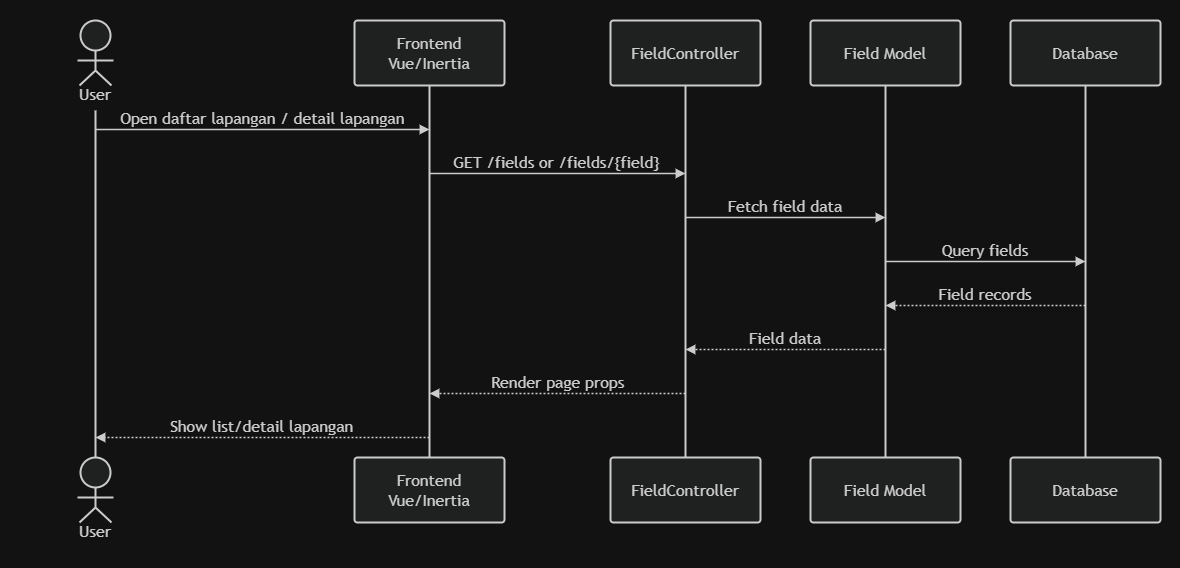

The diagram above was exported from draw.io. Its source (the exported page's mxGraphModel, read from the mxfile embedded in the PNG):
<mxGraphModel dx="1564" dy="784" grid="1" gridSize="10" guides="1" tooltips="1" connect="1" arrows="1" fold="1" page="1" pageScale="1" pageWidth="850" pageHeight="1100" math="0" shadow="0">
  <root>
    <mxCell id="0" />
    <mxCell id="1" parent="0" />
    <UserObject label="" mermaidData="{&#10;  &quot;data&quot;: &quot;sequenceDiagram\n    actor User\n    participant FE as Frontend Vue/Inertia\n    participant FC as FieldController\n    participant F as Field Model\n    participant DB as Database\n\n    User-&gt;&gt;FE: Open daftar lapangan / detail lapangan\n    FE-&gt;&gt;FC: GET /fields or /fields/{field}\n    FC-&gt;&gt;F: Fetch field data\n    F-&gt;&gt;DB: Query fields\n    DB--&gt;&gt;F: Field records\n    F--&gt;&gt;FC: Field data\n    FC--&gt;&gt;FE: Render page props\n    FE--&gt;&gt;User: Show list/detail lapangan&quot;,&#10;  &quot;config&quot;: null&#10;}" id="iEmYIFjErIUe_fxlC4cl-144">
      <mxCell connectable="0" parent="1" style="group;transparentBounds=1;editIcon=1;lockedGroup=0;groupPadding=20;" vertex="1">
        <mxGeometry as="geometry" />
      </mxCell>
    </UserObject>
    <UserObject label="User" mermaidId="n:User" mermaidBaseStyle="html=1;shape=umlLifeline;perimeter=lifelinePerimeter;whiteSpace=wrap;container=1;dropTarget=0;collapsible=0;recursiveResize=0;outlineConnect=0;portConstraint=eastwest;newEdgeStyle={&quot;edgeStyle&quot;:&quot;elbowEdgeStyle&quot;,&quot;elbow&quot;:&quot;vertical&quot;,&quot;curved&quot;:0,&quot;rounded&quot;:0};lifelineDashed=0;strokeWidth=2;rounded=1;absoluteArcSize=1;arcSize=6;lifelineColor=light-dark(#9370DB,#cccccc);participant=seqActorStick;verticalAlign=bottom;align=center;spacingBottom=4;size=90;fillColor=light-dark(#ECECFF,#1f2020);strokeColor=light-dark(#9370DB,#cccccc);fontColor=light-dark(#333333,#cccccc);fontFamily=Trebuchet MS,Verdana,Arial,sans-serif;fontSize=16;" mermaidBaseValue="User" id="iEmYIFjErIUe_fxlC4cl-145">
      <mxCell parent="iEmYIFjErIUe_fxlC4cl-144" style="html=1;shape=umlLifeline;perimeter=lifelinePerimeter;whiteSpace=wrap;container=1;dropTarget=0;collapsible=0;recursiveResize=0;outlineConnect=0;portConstraint=eastwest;newEdgeStyle={&quot;edgeStyle&quot;:&quot;elbowEdgeStyle&quot;,&quot;elbow&quot;:&quot;vertical&quot;,&quot;curved&quot;:0,&quot;rounded&quot;:0};lifelineDashed=0;strokeWidth=2;rounded=1;absoluteArcSize=1;arcSize=6;lifelineColor=light-dark(#9370DB,#cccccc);participant=seqActorStick;verticalAlign=bottom;align=center;spacingBottom=4;size=90;fillColor=light-dark(#ECECFF,#1f2020);strokeColor=light-dark(#9370DB,#cccccc);fontColor=light-dark(#333333,#cccccc);fontFamily=Trebuchet MS,Verdana,Arial,sans-serif;fontSize=16;" vertex="1">
        <mxGeometry height="437" width="150" x="40" y="830" as="geometry" />
      </mxCell>
    </UserObject>
    <mxCell id="iEmYIFjErIUe_fxlC4cl-146" parent="iEmYIFjErIUe_fxlC4cl-144" style="html=1;shape=umlLifeline;perimeter=lifelinePerimeter;whiteSpace=wrap;container=1;dropTarget=0;collapsible=0;recursiveResize=0;outlineConnect=0;portConstraint=eastwest;lifelineDashed=0;strokeWidth=2;rounded=1;absoluteArcSize=1;arcSize=6;lifelineColor=light-dark(#9370DB,#cccccc);size=90;participant=seqActorStick;verticalAlign=bottom;align=center;spacingBottom=4;fillColor=light-dark(#ECECFF,#1f2020);strokeColor=light-dark(#9370DB,#cccccc);fontColor=light-dark(#333333,#cccccc);fontFamily=Trebuchet MS,Verdana,Arial,sans-serif;fontSize=16;" value="User" vertex="1">
      <mxGeometry height="90" width="150" x="40" y="1267" as="geometry" />
    </mxCell>
    <UserObject label="Frontend Vue/Inertia" mermaidId="n:FE" mermaidBaseStyle="html=1;shape=umlLifeline;perimeter=lifelinePerimeter;whiteSpace=wrap;container=1;dropTarget=0;collapsible=0;recursiveResize=0;outlineConnect=0;portConstraint=eastwest;newEdgeStyle={&quot;edgeStyle&quot;:&quot;elbowEdgeStyle&quot;,&quot;elbow&quot;:&quot;vertical&quot;,&quot;curved&quot;:0,&quot;rounded&quot;:0};lifelineDashed=0;strokeWidth=2;rounded=1;absoluteArcSize=1;arcSize=6;lifelineColor=light-dark(#9370DB,#cccccc);size=65;fillColor=light-dark(#ECECFF,#1f2020);strokeColor=light-dark(#9370DB,#cccccc);fontColor=light-dark(#333333,#cccccc);fontFamily=Trebuchet MS,Verdana,Arial,sans-serif;fontSize=16;" mermaidBaseValue="Frontend Vue/Inertia" id="iEmYIFjErIUe_fxlC4cl-147">
      <mxCell parent="iEmYIFjErIUe_fxlC4cl-144" style="html=1;shape=umlLifeline;perimeter=lifelinePerimeter;whiteSpace=wrap;container=1;dropTarget=0;collapsible=0;recursiveResize=0;outlineConnect=0;portConstraint=eastwest;newEdgeStyle={&quot;edgeStyle&quot;:&quot;elbowEdgeStyle&quot;,&quot;elbow&quot;:&quot;vertical&quot;,&quot;curved&quot;:0,&quot;rounded&quot;:0};lifelineDashed=0;strokeWidth=2;rounded=1;absoluteArcSize=1;arcSize=6;lifelineColor=light-dark(#9370DB,#cccccc);size=65;fillColor=light-dark(#ECECFF,#1f2020);strokeColor=light-dark(#9370DB,#cccccc);fontColor=light-dark(#333333,#cccccc);fontFamily=Trebuchet MS,Verdana,Arial,sans-serif;fontSize=16;" vertex="1">
        <mxGeometry height="437" width="150" x="374" y="830" as="geometry" />
      </mxCell>
    </UserObject>
    <mxCell id="iEmYIFjErIUe_fxlC4cl-148" parent="iEmYIFjErIUe_fxlC4cl-144" style="html=1;rounded=1;absoluteArcSize=1;arcSize=6;verticalAlign=middle;align=center;strokeWidth=2;whiteSpace=wrap;fillColor=light-dark(#ECECFF,#1f2020);strokeColor=light-dark(#9370DB,#cccccc);fontColor=light-dark(#333333,#cccccc);fontFamily=Trebuchet MS,Verdana,Arial,sans-serif;fontSize=16;" value="Frontend Vue/Inertia" vertex="1">
      <mxGeometry height="65" width="150" x="374" y="1267" as="geometry" />
    </mxCell>
    <UserObject label="FieldController" mermaidId="n:FC" mermaidBaseStyle="html=1;shape=umlLifeline;perimeter=lifelinePerimeter;whiteSpace=wrap;container=1;dropTarget=0;collapsible=0;recursiveResize=0;outlineConnect=0;portConstraint=eastwest;newEdgeStyle={&quot;edgeStyle&quot;:&quot;elbowEdgeStyle&quot;,&quot;elbow&quot;:&quot;vertical&quot;,&quot;curved&quot;:0,&quot;rounded&quot;:0};lifelineDashed=0;strokeWidth=2;rounded=1;absoluteArcSize=1;arcSize=6;lifelineColor=light-dark(#9370DB,#cccccc);size=65;fillColor=light-dark(#ECECFF,#1f2020);strokeColor=light-dark(#9370DB,#cccccc);fontColor=light-dark(#333333,#cccccc);fontFamily=Trebuchet MS,Verdana,Arial,sans-serif;fontSize=16;" mermaidBaseValue="FieldController" id="iEmYIFjErIUe_fxlC4cl-149">
      <mxCell parent="iEmYIFjErIUe_fxlC4cl-144" style="html=1;shape=umlLifeline;perimeter=lifelinePerimeter;whiteSpace=wrap;container=1;dropTarget=0;collapsible=0;recursiveResize=0;outlineConnect=0;portConstraint=eastwest;newEdgeStyle={&quot;edgeStyle&quot;:&quot;elbowEdgeStyle&quot;,&quot;elbow&quot;:&quot;vertical&quot;,&quot;curved&quot;:0,&quot;rounded&quot;:0};lifelineDashed=0;strokeWidth=2;rounded=1;absoluteArcSize=1;arcSize=6;lifelineColor=light-dark(#9370DB,#cccccc);size=65;fillColor=light-dark(#ECECFF,#1f2020);strokeColor=light-dark(#9370DB,#cccccc);fontColor=light-dark(#333333,#cccccc);fontFamily=Trebuchet MS,Verdana,Arial,sans-serif;fontSize=16;" vertex="1">
        <mxGeometry height="437" width="150" x="630" y="830" as="geometry" />
      </mxCell>
    </UserObject>
    <mxCell id="iEmYIFjErIUe_fxlC4cl-150" parent="iEmYIFjErIUe_fxlC4cl-144" style="html=1;rounded=1;absoluteArcSize=1;arcSize=6;verticalAlign=middle;align=center;strokeWidth=2;whiteSpace=wrap;fillColor=light-dark(#ECECFF,#1f2020);strokeColor=light-dark(#9370DB,#cccccc);fontColor=light-dark(#333333,#cccccc);fontFamily=Trebuchet MS,Verdana,Arial,sans-serif;fontSize=16;" value="FieldController" vertex="1">
      <mxGeometry height="65" width="150" x="630" y="1267" as="geometry" />
    </mxCell>
    <UserObject label="Field Model" mermaidId="n:F" mermaidBaseStyle="html=1;shape=umlLifeline;perimeter=lifelinePerimeter;whiteSpace=wrap;container=1;dropTarget=0;collapsible=0;recursiveResize=0;outlineConnect=0;portConstraint=eastwest;newEdgeStyle={&quot;edgeStyle&quot;:&quot;elbowEdgeStyle&quot;,&quot;elbow&quot;:&quot;vertical&quot;,&quot;curved&quot;:0,&quot;rounded&quot;:0};lifelineDashed=0;strokeWidth=2;rounded=1;absoluteArcSize=1;arcSize=6;lifelineColor=light-dark(#9370DB,#cccccc);size=65;fillColor=light-dark(#ECECFF,#1f2020);strokeColor=light-dark(#9370DB,#cccccc);fontColor=light-dark(#333333,#cccccc);fontFamily=Trebuchet MS,Verdana,Arial,sans-serif;fontSize=16;" mermaidBaseValue="Field Model" id="iEmYIFjErIUe_fxlC4cl-151">
      <mxCell parent="iEmYIFjErIUe_fxlC4cl-144" style="html=1;shape=umlLifeline;perimeter=lifelinePerimeter;whiteSpace=wrap;container=1;dropTarget=0;collapsible=0;recursiveResize=0;outlineConnect=0;portConstraint=eastwest;newEdgeStyle={&quot;edgeStyle&quot;:&quot;elbowEdgeStyle&quot;,&quot;elbow&quot;:&quot;vertical&quot;,&quot;curved&quot;:0,&quot;rounded&quot;:0};lifelineDashed=0;strokeWidth=2;rounded=1;absoluteArcSize=1;arcSize=6;lifelineColor=light-dark(#9370DB,#cccccc);size=65;fillColor=light-dark(#ECECFF,#1f2020);strokeColor=light-dark(#9370DB,#cccccc);fontColor=light-dark(#333333,#cccccc);fontFamily=Trebuchet MS,Verdana,Arial,sans-serif;fontSize=16;" vertex="1">
        <mxGeometry height="437" width="150" x="830" y="830" as="geometry" />
      </mxCell>
    </UserObject>
    <mxCell id="iEmYIFjErIUe_fxlC4cl-152" parent="iEmYIFjErIUe_fxlC4cl-144" style="html=1;rounded=1;absoluteArcSize=1;arcSize=6;verticalAlign=middle;align=center;strokeWidth=2;whiteSpace=wrap;fillColor=light-dark(#ECECFF,#1f2020);strokeColor=light-dark(#9370DB,#cccccc);fontColor=light-dark(#333333,#cccccc);fontFamily=Trebuchet MS,Verdana,Arial,sans-serif;fontSize=16;" value="Field Model" vertex="1">
      <mxGeometry height="65" width="150" x="830" y="1267" as="geometry" />
    </mxCell>
    <UserObject label="Database" mermaidId="n:DB" mermaidBaseStyle="html=1;shape=umlLifeline;perimeter=lifelinePerimeter;whiteSpace=wrap;container=1;dropTarget=0;collapsible=0;recursiveResize=0;outlineConnect=0;portConstraint=eastwest;newEdgeStyle={&quot;edgeStyle&quot;:&quot;elbowEdgeStyle&quot;,&quot;elbow&quot;:&quot;vertical&quot;,&quot;curved&quot;:0,&quot;rounded&quot;:0};lifelineDashed=0;strokeWidth=2;rounded=1;absoluteArcSize=1;arcSize=6;lifelineColor=light-dark(#9370DB,#cccccc);size=65;fillColor=light-dark(#ECECFF,#1f2020);strokeColor=light-dark(#9370DB,#cccccc);fontColor=light-dark(#333333,#cccccc);fontFamily=Trebuchet MS,Verdana,Arial,sans-serif;fontSize=16;" mermaidBaseValue="Database" id="iEmYIFjErIUe_fxlC4cl-153">
      <mxCell parent="iEmYIFjErIUe_fxlC4cl-144" style="html=1;shape=umlLifeline;perimeter=lifelinePerimeter;whiteSpace=wrap;container=1;dropTarget=0;collapsible=0;recursiveResize=0;outlineConnect=0;portConstraint=eastwest;newEdgeStyle={&quot;edgeStyle&quot;:&quot;elbowEdgeStyle&quot;,&quot;elbow&quot;:&quot;vertical&quot;,&quot;curved&quot;:0,&quot;rounded&quot;:0};lifelineDashed=0;strokeWidth=2;rounded=1;absoluteArcSize=1;arcSize=6;lifelineColor=light-dark(#9370DB,#cccccc);size=65;fillColor=light-dark(#ECECFF,#1f2020);strokeColor=light-dark(#9370DB,#cccccc);fontColor=light-dark(#333333,#cccccc);fontFamily=Trebuchet MS,Verdana,Arial,sans-serif;fontSize=16;" vertex="1">
        <mxGeometry height="437" width="150" x="1030" y="830" as="geometry" />
      </mxCell>
    </UserObject>
    <mxCell id="iEmYIFjErIUe_fxlC4cl-154" parent="iEmYIFjErIUe_fxlC4cl-144" style="html=1;rounded=1;absoluteArcSize=1;arcSize=6;verticalAlign=middle;align=center;strokeWidth=2;whiteSpace=wrap;fillColor=light-dark(#ECECFF,#1f2020);strokeColor=light-dark(#9370DB,#cccccc);fontColor=light-dark(#333333,#cccccc);fontFamily=Trebuchet MS,Verdana,Arial,sans-serif;fontSize=16;" value="Database" vertex="1">
      <mxGeometry height="65" width="150" x="1030" y="1267" as="geometry" />
    </mxCell>
    <UserObject label="Open daftar lapangan / detail lapangan" mermaidId="e:User-&gt;FE#0" mermaidBaseStyle="endArrow=block;verticalAlign=bottom;edgeStyle=elbowEdgeStyle;elbow=vertical;curved=0;rounded=0;fontSize=16;labelBackgroundColor=none;strokeWidth=1.5;strokeColor=light-dark(#333333,#cccccc);fontColor=light-dark(#333333,#cccccc);fontFamily=Trebuchet MS,Verdana,Arial,sans-serif;" mermaidBaseValue="Open daftar lapangan / detail lapangan" id="iEmYIFjErIUe_fxlC4cl-155">
      <mxCell edge="1" parent="iEmYIFjErIUe_fxlC4cl-144" style="endArrow=block;verticalAlign=bottom;edgeStyle=elbowEdgeStyle;elbow=vertical;curved=0;rounded=0;fontSize=16;labelBackgroundColor=none;strokeWidth=1.5;strokeColor=light-dark(#333333,#cccccc);fontColor=light-dark(#333333,#cccccc);fontFamily=Trebuchet MS,Verdana,Arial,sans-serif;">
        <mxGeometry relative="1" as="geometry">
          <Array as="points">
            <mxPoint x="282" y="939" />
          </Array>
          <mxPoint x="115" y="939" as="sourcePoint" />
          <mxPoint x="449" y="939" as="targetPoint" />
        </mxGeometry>
      </mxCell>
    </UserObject>
    <UserObject label="GET /fields or /fields/{field}" mermaidId="e:FE-&gt;FC#0" mermaidBaseStyle="endArrow=block;verticalAlign=bottom;edgeStyle=elbowEdgeStyle;elbow=vertical;curved=0;rounded=0;fontSize=16;labelBackgroundColor=none;strokeWidth=1.5;strokeColor=light-dark(#333333,#cccccc);fontColor=light-dark(#333333,#cccccc);fontFamily=Trebuchet MS,Verdana,Arial,sans-serif;" mermaidBaseValue="GET /fields or /fields/{field}" id="iEmYIFjErIUe_fxlC4cl-156">
      <mxCell edge="1" parent="iEmYIFjErIUe_fxlC4cl-144" style="endArrow=block;verticalAlign=bottom;edgeStyle=elbowEdgeStyle;elbow=vertical;curved=0;rounded=0;fontSize=16;labelBackgroundColor=none;strokeWidth=1.5;strokeColor=light-dark(#333333,#cccccc);fontColor=light-dark(#333333,#cccccc);fontFamily=Trebuchet MS,Verdana,Arial,sans-serif;">
        <mxGeometry relative="1" as="geometry">
          <Array as="points">
            <mxPoint x="577" y="983" />
          </Array>
          <mxPoint x="449" y="983" as="sourcePoint" />
          <mxPoint x="705" y="983" as="targetPoint" />
        </mxGeometry>
      </mxCell>
    </UserObject>
    <UserObject label="Fetch field data" mermaidId="e:FC-&gt;F#0" mermaidBaseStyle="endArrow=block;verticalAlign=bottom;edgeStyle=elbowEdgeStyle;elbow=vertical;curved=0;rounded=0;fontSize=16;labelBackgroundColor=none;strokeWidth=1.5;strokeColor=light-dark(#333333,#cccccc);fontColor=light-dark(#333333,#cccccc);fontFamily=Trebuchet MS,Verdana,Arial,sans-serif;" mermaidBaseValue="Fetch field data" id="iEmYIFjErIUe_fxlC4cl-157">
      <mxCell edge="1" parent="iEmYIFjErIUe_fxlC4cl-144" style="endArrow=block;verticalAlign=bottom;edgeStyle=elbowEdgeStyle;elbow=vertical;curved=0;rounded=0;fontSize=16;labelBackgroundColor=none;strokeWidth=1.5;strokeColor=light-dark(#333333,#cccccc);fontColor=light-dark(#333333,#cccccc);fontFamily=Trebuchet MS,Verdana,Arial,sans-serif;">
        <mxGeometry relative="1" as="geometry">
          <Array as="points">
            <mxPoint x="805" y="1027" />
          </Array>
          <mxPoint x="705" y="1027" as="sourcePoint" />
          <mxPoint x="905" y="1027" as="targetPoint" />
        </mxGeometry>
      </mxCell>
    </UserObject>
    <UserObject label="Query fields" mermaidId="e:F-&gt;DB#0" mermaidBaseStyle="endArrow=block;verticalAlign=bottom;edgeStyle=elbowEdgeStyle;elbow=vertical;curved=0;rounded=0;fontSize=16;labelBackgroundColor=none;strokeWidth=1.5;strokeColor=light-dark(#333333,#cccccc);fontColor=light-dark(#333333,#cccccc);fontFamily=Trebuchet MS,Verdana,Arial,sans-serif;" mermaidBaseValue="Query fields" id="iEmYIFjErIUe_fxlC4cl-158">
      <mxCell edge="1" parent="iEmYIFjErIUe_fxlC4cl-144" style="endArrow=block;verticalAlign=bottom;edgeStyle=elbowEdgeStyle;elbow=vertical;curved=0;rounded=0;fontSize=16;labelBackgroundColor=none;strokeWidth=1.5;strokeColor=light-dark(#333333,#cccccc);fontColor=light-dark(#333333,#cccccc);fontFamily=Trebuchet MS,Verdana,Arial,sans-serif;">
        <mxGeometry relative="1" as="geometry">
          <Array as="points">
            <mxPoint x="1005" y="1071" />
          </Array>
          <mxPoint x="905" y="1071" as="sourcePoint" />
          <mxPoint x="1105" y="1071" as="targetPoint" />
        </mxGeometry>
      </mxCell>
    </UserObject>
    <UserObject label="Field records" mermaidId="e:DB-&gt;F#0" mermaidBaseStyle="dashed=1;fixDash=1;dashPattern=2 2;endArrow=block;verticalAlign=bottom;edgeStyle=elbowEdgeStyle;elbow=vertical;curved=0;rounded=0;fontSize=16;labelBackgroundColor=none;strokeWidth=1.5;strokeColor=light-dark(#333333,#cccccc);fontColor=light-dark(#333333,#cccccc);fontFamily=Trebuchet MS,Verdana,Arial,sans-serif;" mermaidBaseValue="Field records" id="iEmYIFjErIUe_fxlC4cl-159">
      <mxCell edge="1" parent="iEmYIFjErIUe_fxlC4cl-144" style="dashed=1;fixDash=1;dashPattern=2 2;endArrow=block;verticalAlign=bottom;edgeStyle=elbowEdgeStyle;elbow=vertical;curved=0;rounded=0;fontSize=16;labelBackgroundColor=none;strokeWidth=1.5;strokeColor=light-dark(#333333,#cccccc);fontColor=light-dark(#333333,#cccccc);fontFamily=Trebuchet MS,Verdana,Arial,sans-serif;">
        <mxGeometry relative="1" as="geometry">
          <Array as="points">
            <mxPoint x="1005" y="1115" />
          </Array>
          <mxPoint x="1105" y="1115" as="sourcePoint" />
          <mxPoint x="905" y="1115" as="targetPoint" />
        </mxGeometry>
      </mxCell>
    </UserObject>
    <UserObject label="Field data" mermaidId="e:F-&gt;FC#0" mermaidBaseStyle="dashed=1;fixDash=1;dashPattern=2 2;endArrow=block;verticalAlign=bottom;edgeStyle=elbowEdgeStyle;elbow=vertical;curved=0;rounded=0;fontSize=16;labelBackgroundColor=none;strokeWidth=1.5;strokeColor=light-dark(#333333,#cccccc);fontColor=light-dark(#333333,#cccccc);fontFamily=Trebuchet MS,Verdana,Arial,sans-serif;" mermaidBaseValue="Field data" id="iEmYIFjErIUe_fxlC4cl-160">
      <mxCell edge="1" parent="iEmYIFjErIUe_fxlC4cl-144" style="dashed=1;fixDash=1;dashPattern=2 2;endArrow=block;verticalAlign=bottom;edgeStyle=elbowEdgeStyle;elbow=vertical;curved=0;rounded=0;fontSize=16;labelBackgroundColor=none;strokeWidth=1.5;strokeColor=light-dark(#333333,#cccccc);fontColor=light-dark(#333333,#cccccc);fontFamily=Trebuchet MS,Verdana,Arial,sans-serif;">
        <mxGeometry relative="1" as="geometry">
          <Array as="points">
            <mxPoint x="805" y="1159" />
          </Array>
          <mxPoint x="905" y="1159" as="sourcePoint" />
          <mxPoint x="705" y="1159" as="targetPoint" />
        </mxGeometry>
      </mxCell>
    </UserObject>
    <UserObject label="Render page props" mermaidId="e:FC-&gt;FE#0" mermaidBaseStyle="dashed=1;fixDash=1;dashPattern=2 2;endArrow=block;verticalAlign=bottom;edgeStyle=elbowEdgeStyle;elbow=vertical;curved=0;rounded=0;fontSize=16;labelBackgroundColor=none;strokeWidth=1.5;strokeColor=light-dark(#333333,#cccccc);fontColor=light-dark(#333333,#cccccc);fontFamily=Trebuchet MS,Verdana,Arial,sans-serif;" mermaidBaseValue="Render page props" id="iEmYIFjErIUe_fxlC4cl-161">
      <mxCell edge="1" parent="iEmYIFjErIUe_fxlC4cl-144" style="dashed=1;fixDash=1;dashPattern=2 2;endArrow=block;verticalAlign=bottom;edgeStyle=elbowEdgeStyle;elbow=vertical;curved=0;rounded=0;fontSize=16;labelBackgroundColor=none;strokeWidth=1.5;strokeColor=light-dark(#333333,#cccccc);fontColor=light-dark(#333333,#cccccc);fontFamily=Trebuchet MS,Verdana,Arial,sans-serif;">
        <mxGeometry relative="1" as="geometry">
          <Array as="points">
            <mxPoint x="577" y="1203" />
          </Array>
          <mxPoint x="705" y="1203" as="sourcePoint" />
          <mxPoint x="449" y="1203" as="targetPoint" />
        </mxGeometry>
      </mxCell>
    </UserObject>
    <UserObject label="Show list/detail lapangan" mermaidId="e:FE-&gt;User#0" mermaidBaseStyle="dashed=1;fixDash=1;dashPattern=2 2;endArrow=block;verticalAlign=bottom;edgeStyle=elbowEdgeStyle;elbow=vertical;curved=0;rounded=0;fontSize=16;labelBackgroundColor=none;strokeWidth=1.5;strokeColor=light-dark(#333333,#cccccc);fontColor=light-dark(#333333,#cccccc);fontFamily=Trebuchet MS,Verdana,Arial,sans-serif;" mermaidBaseValue="Show list/detail lapangan" id="iEmYIFjErIUe_fxlC4cl-162">
      <mxCell edge="1" parent="iEmYIFjErIUe_fxlC4cl-144" style="dashed=1;fixDash=1;dashPattern=2 2;endArrow=block;verticalAlign=bottom;edgeStyle=elbowEdgeStyle;elbow=vertical;curved=0;rounded=0;fontSize=16;labelBackgroundColor=none;strokeWidth=1.5;strokeColor=light-dark(#333333,#cccccc);fontColor=light-dark(#333333,#cccccc);fontFamily=Trebuchet MS,Verdana,Arial,sans-serif;">
        <mxGeometry relative="1" as="geometry">
          <Array as="points">
            <mxPoint x="282" y="1247" />
          </Array>
          <mxPoint x="449" y="1247" as="sourcePoint" />
          <mxPoint x="115" y="1247" as="targetPoint" />
        </mxGeometry>
      </mxCell>
    </UserObject>
  </root>
</mxGraphModel>